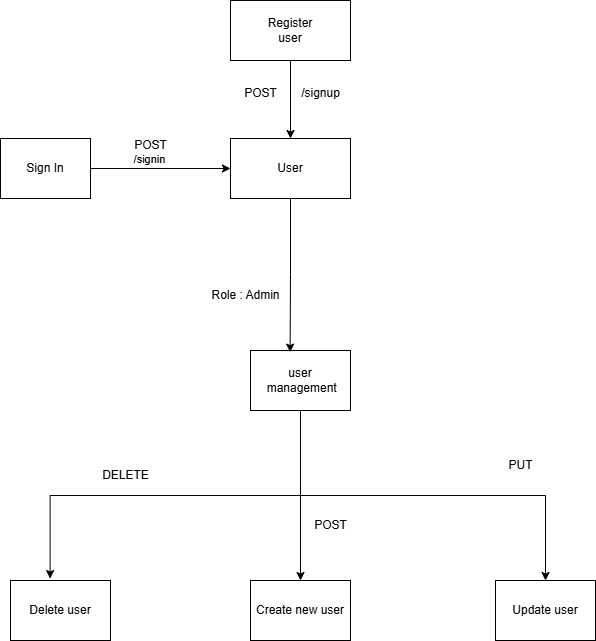

The diagram above was exported from draw.io. Its source (the exported page's mxGraphModel, read from the mxfile embedded in the PNG):
<mxGraphModel dx="1282" dy="535" grid="1" gridSize="10" guides="1" tooltips="1" connect="1" arrows="1" fold="1" page="1" pageScale="1" pageWidth="850" pageHeight="1100" math="0" shadow="0">
  <root>
    <mxCell id="0" />
    <mxCell id="1" parent="0" />
    <mxCell id="VXhmVU60bB0pWbGiUAeU-4" style="edgeStyle=orthogonalEdgeStyle;rounded=0;orthogonalLoop=1;jettySize=auto;html=1;exitX=0.5;exitY=1;exitDx=0;exitDy=0;entryX=0.5;entryY=0;entryDx=0;entryDy=0;" parent="1" source="VXhmVU60bB0pWbGiUAeU-2" target="VXhmVU60bB0pWbGiUAeU-1" edge="1">
      <mxGeometry relative="1" as="geometry" />
    </mxCell>
    <mxCell id="VXhmVU60bB0pWbGiUAeU-2" value="Register&lt;div&gt;user&lt;/div&gt;" style="rounded=0;whiteSpace=wrap;html=1;" parent="1" vertex="1">
      <mxGeometry x="260" y="20" width="120" height="60" as="geometry" />
    </mxCell>
    <mxCell id="VXhmVU60bB0pWbGiUAeU-5" value="/signup" style="text;html=1;align=center;verticalAlign=middle;resizable=0;points=[];autosize=1;strokeColor=none;fillColor=none;" parent="1" vertex="1">
      <mxGeometry x="320" y="98" width="60" height="30" as="geometry" />
    </mxCell>
    <mxCell id="VXhmVU60bB0pWbGiUAeU-17" value="POST" style="text;html=1;align=center;verticalAlign=middle;resizable=0;points=[];autosize=1;strokeColor=none;fillColor=none;" parent="1" vertex="1">
      <mxGeometry x="260" y="98" width="60" height="30" as="geometry" />
    </mxCell>
    <mxCell id="VXhmVU60bB0pWbGiUAeU-1" value="User" style="rounded=0;whiteSpace=wrap;html=1;" parent="1" vertex="1">
      <mxGeometry x="260" y="158" width="120" height="60" as="geometry" />
    </mxCell>
    <mxCell id="VXhmVU60bB0pWbGiUAeU-22" style="edgeStyle=orthogonalEdgeStyle;rounded=0;orthogonalLoop=1;jettySize=auto;html=1;exitX=1;exitY=0.5;exitDx=0;exitDy=0;entryX=0;entryY=0.5;entryDx=0;entryDy=0;" parent="1" source="VXhmVU60bB0pWbGiUAeU-21" target="VXhmVU60bB0pWbGiUAeU-1" edge="1">
      <mxGeometry relative="1" as="geometry" />
    </mxCell>
    <mxCell id="VXhmVU60bB0pWbGiUAeU-24" value="/signin" style="edgeLabel;html=1;align=center;verticalAlign=middle;resizable=0;points=[];" parent="VXhmVU60bB0pWbGiUAeU-22" vertex="1" connectable="0">
      <mxGeometry x="0.5407" y="2" relative="1" as="geometry">
        <mxPoint x="-50" y="-8" as="offset" />
      </mxGeometry>
    </mxCell>
    <mxCell id="VXhmVU60bB0pWbGiUAeU-21" value="Sign In" style="rounded=0;whiteSpace=wrap;html=1;" parent="1" vertex="1">
      <mxGeometry x="30" y="158" width="90" height="60" as="geometry" />
    </mxCell>
    <mxCell id="VXhmVU60bB0pWbGiUAeU-23" value="POST" style="text;html=1;align=center;verticalAlign=middle;resizable=0;points=[];autosize=1;strokeColor=none;fillColor=none;" parent="1" vertex="1">
      <mxGeometry x="150" y="150" width="60" height="30" as="geometry" />
    </mxCell>
    <mxCell id="fMuskEpt_PTGJ9b3MtnV-3" style="edgeStyle=orthogonalEdgeStyle;rounded=0;orthogonalLoop=1;jettySize=auto;html=1;exitX=0.5;exitY=1;exitDx=0;exitDy=0;entryX=0.5;entryY=0;entryDx=0;entryDy=0;" edge="1" parent="1" source="VXhmVU60bB0pWbGiUAeU-50" target="VXhmVU60bB0pWbGiUAeU-53">
      <mxGeometry relative="1" as="geometry" />
    </mxCell>
    <mxCell id="fMuskEpt_PTGJ9b3MtnV-4" style="edgeStyle=orthogonalEdgeStyle;rounded=0;orthogonalLoop=1;jettySize=auto;html=1;exitX=0.5;exitY=1;exitDx=0;exitDy=0;entryX=0.5;entryY=0;entryDx=0;entryDy=0;" edge="1" parent="1" source="VXhmVU60bB0pWbGiUAeU-50" target="VXhmVU60bB0pWbGiUAeU-54">
      <mxGeometry relative="1" as="geometry" />
    </mxCell>
    <mxCell id="VXhmVU60bB0pWbGiUAeU-50" value="user&lt;div&gt;&amp;nbsp;management&lt;/div&gt;" style="rounded=0;whiteSpace=wrap;html=1;" parent="1" vertex="1">
      <mxGeometry x="280" y="370" width="100" height="60" as="geometry" />
    </mxCell>
    <mxCell id="VXhmVU60bB0pWbGiUAeU-53" value="Create new user" style="rounded=0;whiteSpace=wrap;html=1;" parent="1" vertex="1">
      <mxGeometry x="280" y="600" width="100" height="60" as="geometry" />
    </mxCell>
    <mxCell id="VXhmVU60bB0pWbGiUAeU-54" value="Update user" style="rounded=0;whiteSpace=wrap;html=1;" parent="1" vertex="1">
      <mxGeometry x="525" y="600" width="100" height="60" as="geometry" />
    </mxCell>
    <mxCell id="VXhmVU60bB0pWbGiUAeU-55" value="Delete user" style="rounded=0;whiteSpace=wrap;html=1;" parent="1" vertex="1">
      <mxGeometry x="40" y="600" width="100" height="60" as="geometry" />
    </mxCell>
    <mxCell id="VXhmVU60bB0pWbGiUAeU-60" value="Role : Admin" style="text;html=1;align=center;verticalAlign=middle;resizable=0;points=[];autosize=1;strokeColor=none;fillColor=none;" parent="1" vertex="1">
      <mxGeometry x="230" y="300" width="90" height="30" as="geometry" />
    </mxCell>
    <mxCell id="VXhmVU60bB0pWbGiUAeU-63" value="POST" style="text;html=1;align=center;verticalAlign=middle;resizable=0;points=[];autosize=1;strokeColor=none;fillColor=none;" parent="1" vertex="1">
      <mxGeometry x="330" y="530" width="60" height="30" as="geometry" />
    </mxCell>
    <mxCell id="VXhmVU60bB0pWbGiUAeU-65" value="PUT" style="text;html=1;align=center;verticalAlign=middle;resizable=0;points=[];autosize=1;strokeColor=none;fillColor=none;" parent="1" vertex="1">
      <mxGeometry x="525" y="470" width="50" height="30" as="geometry" />
    </mxCell>
    <mxCell id="VXhmVU60bB0pWbGiUAeU-67" value="DELETE" style="text;html=1;align=center;verticalAlign=middle;resizable=0;points=[];autosize=1;strokeColor=none;fillColor=none;" parent="1" vertex="1">
      <mxGeometry x="120" y="480" width="70" height="30" as="geometry" />
    </mxCell>
    <mxCell id="fMuskEpt_PTGJ9b3MtnV-1" style="edgeStyle=orthogonalEdgeStyle;rounded=0;orthogonalLoop=1;jettySize=auto;html=1;exitX=0.5;exitY=1;exitDx=0;exitDy=0;entryX=0.396;entryY=0.027;entryDx=0;entryDy=0;entryPerimeter=0;" edge="1" parent="1" source="VXhmVU60bB0pWbGiUAeU-1" target="VXhmVU60bB0pWbGiUAeU-50">
      <mxGeometry relative="1" as="geometry" />
    </mxCell>
    <mxCell id="fMuskEpt_PTGJ9b3MtnV-2" style="edgeStyle=orthogonalEdgeStyle;rounded=0;orthogonalLoop=1;jettySize=auto;html=1;exitX=0.5;exitY=1;exitDx=0;exitDy=0;entryX=0.396;entryY=-0.033;entryDx=0;entryDy=0;entryPerimeter=0;" edge="1" parent="1" source="VXhmVU60bB0pWbGiUAeU-50" target="VXhmVU60bB0pWbGiUAeU-55">
      <mxGeometry relative="1" as="geometry" />
    </mxCell>
  </root>
</mxGraphModel>